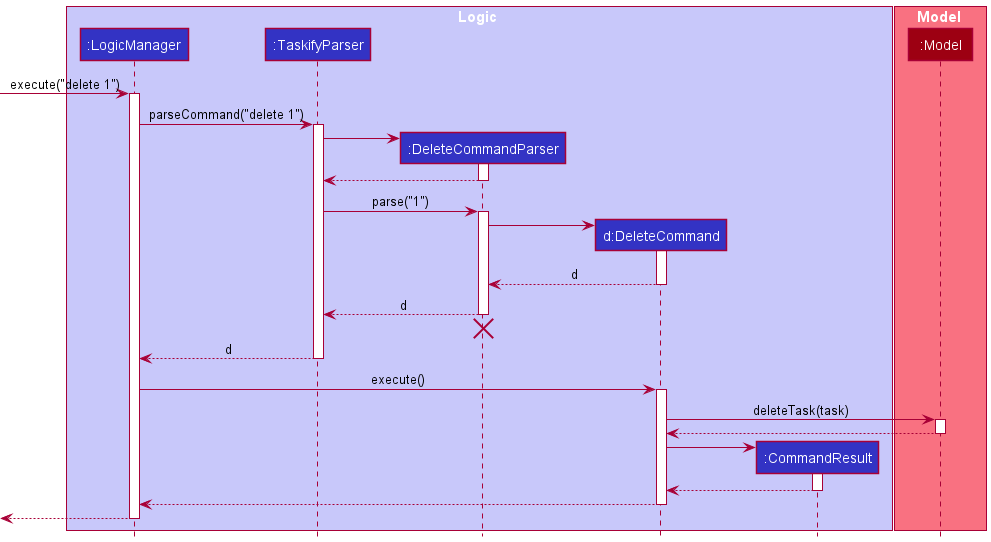

The diagram above was rendered by PlantUML. Its source (embedded in the PNG):
@startuml
!include style.puml

box Logic LOGIC_COLOR_T1
participant ":LogicManager" as LogicManager LOGIC_COLOR
participant ":TaskifyParser" as TaskifyParser LOGIC_COLOR
participant ":DeleteCommandParser" as DeleteCommandParser LOGIC_COLOR
participant "d:DeleteCommand" as DeleteCommand LOGIC_COLOR
participant ":CommandResult" as CommandResult LOGIC_COLOR
end box

box Model MODEL_COLOR_T1
participant ":Model" as Model MODEL_COLOR
end box

[-> LogicManager : execute("delete 1")
activate LogicManager

LogicManager -> TaskifyParser : parseCommand("delete 1")
activate TaskifyParser

create DeleteCommandParser
TaskifyParser -> DeleteCommandParser
activate DeleteCommandParser

DeleteCommandParser --> TaskifyParser
deactivate DeleteCommandParser

TaskifyParser -> DeleteCommandParser : parse("1")
activate DeleteCommandParser

create DeleteCommand
DeleteCommandParser -> DeleteCommand
activate DeleteCommand

DeleteCommand --> DeleteCommandParser : d
deactivate DeleteCommand

DeleteCommandParser --> TaskifyParser : d
deactivate DeleteCommandParser
'Hidden arrow to position the destroy marker below the end of the activation bar.
DeleteCommandParser -[hidden]-> TaskifyParser
destroy DeleteCommandParser

TaskifyParser --> LogicManager : d
deactivate TaskifyParser

LogicManager -> DeleteCommand : execute()
activate DeleteCommand

DeleteCommand -> Model : deleteTask(task)
activate Model

Model --> DeleteCommand
deactivate Model

create CommandResult
DeleteCommand -> CommandResult
activate CommandResult

CommandResult --> DeleteCommand
deactivate CommandResult

DeleteCommand --> LogicManager
deactivate DeleteCommand

[<--LogicManager
deactivate LogicManager
@enduml